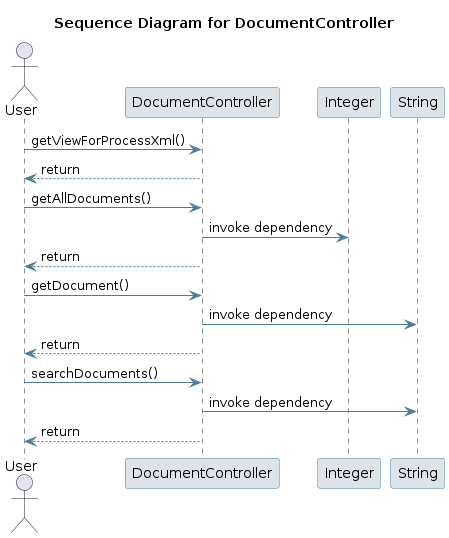

The diagram above was rendered by PlantUML. Its source (embedded in the PNG):
@startuml
skinparam sequence {
 ArrowColor #4D7A97 
 ParticipantBorderColor #4D7A97 
 ParticipantBackgroundColor #DEE3E9 
}
title Sequence Diagram for DocumentController

actor User
User -> DocumentController: getViewForProcessXml()
DocumentController --> User : return
User -> DocumentController: getAllDocuments()
participant Integer
DocumentController -> Integer: invoke dependency
DocumentController --> User : return
User -> DocumentController: getDocument()
participant String
DocumentController -> String: invoke dependency
DocumentController --> User : return
User -> DocumentController: searchDocuments()
DocumentController -> String: invoke dependency
DocumentController --> User : return
@enduml